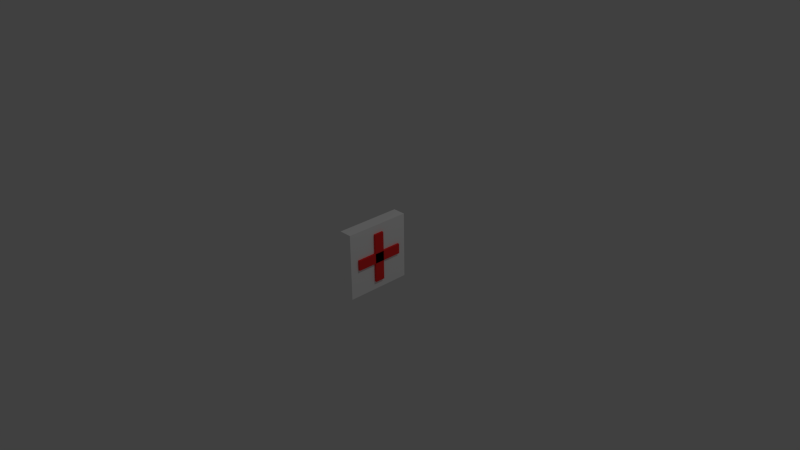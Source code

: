 # Source: HealthPack.blend  (saved by Blender 2.73.0; exported with 4.5.12 LTS)
import bpy
from mathutils import Matrix  # noqa: F401  (used for matrix-valued properties, if any)

bpy.ops.wm.read_factory_settings(use_empty=True)
scene = bpy.context.scene
scene.name = 'Scene'

# ---- collections
col_collection_1 = bpy.data.collections.new('Collection 1'); scene.collection.children.link(col_collection_1)

# ---- materials (node trees are filled in below, after node groups)
mat_material_001 = bpy.data.materials.new('Material.001')
mat_material_001.alpha_threshold = 0.0
mat_material_001.use_transparent_shadow = False
mat_material_001.diffuse_color = (0.9903, 0.03424, 0.03378, 1.0)
mat_material_001.roughness = 0.5
mat_material = bpy.data.materials.new('Material')
mat_material.alpha_threshold = 0.0
mat_material.use_transparent_shadow = False
mat_material.diffuse_color = (1.0, 1.0, 1.0, 1.0)
mat_material.roughness = 0.5
mat_material.line_color = (0.0, 0.0, 0.0, 1.0)
mat_material_002 = bpy.data.materials.new('Material.002')
mat_material_002.alpha_threshold = 0.0
mat_material_002.use_transparent_shadow = False
mat_material_002.diffuse_color = (0.99, 0.034, 0.034, 1.0)
mat_material_002.roughness = 0.5

# ---- material node trees

# ---- world
world_world = bpy.data.worlds.new('World'); scene.world = world_world
world_world.color = (0.05088, 0.05088, 0.05088)
world_world.use_sun_shadow = False
world_world.sun_shadow_jitter_overblur = 0.0
world_world.cycles.sampling_method = 'MANUAL'
world_world.cycles.sample_map_resolution = 256

# ---- cameras
cam_camera = bpy.data.cameras.new('Camera')
cam_camera.clip_end = 100.0
cam_camera.lens = 35.0
cam_camera.sensor_width = 32.0
cam_camera.sensor_height = 18.0
cam_camera.ortho_scale = 7.314
cam_camera.dof.focus_distance = 0.0
cam_camera.dof.aperture_fstop = 128.0

# ---- lights
light_lamp = bpy.data.lights.new('Lamp', 'POINT')
light_lamp.transmission_factor = 0.0
light_lamp.cutoff_distance = 30.0
light_lamp.energy = 100.0
light_lamp.shadow_buffer_clip_start = 1.001
light_lamp.shadow_soft_size = 0.1
light_lamp.shadow_maximum_resolution = 0.006
light_lamp.use_absolute_resolution = True
light_lamp.cycles.use_multiple_importance_sampling = False

# ---- meshes
me_cube_001 = bpy.data.meshes.new('Cube.001')
me_cube_001.from_pydata([(-1.0, -1.0, -1.0), (-1.0, 1.0, -1.0), (1.0, 1.0, -1.0), (1.0, -1.0, -1.0), (-1.0, -1.0, 1.0), (-1.0, 1.0, 1.0), (1.0, 1.0, 1.0), (1.0, -1.0, 1.0)], [], [(4, 5, 1, 0), (5, 6, 2, 1), (6, 7, 3, 2), (7, 4, 0, 3), (0, 1, 2, 3), (7, 6, 5, 4)])
me_cube_001.materials.append(mat_material_001)
me_cube_001.use_remesh_preserve_volume = False
me_cube_001.use_remesh_preserve_attributes = False
me_cube_001.use_mirror_vertex_groups = False
me_cube_001.update()
me_cube = bpy.data.meshes.new('Cube')
me_cube.from_pydata([(1.0, 1.0, -1.0), (1.0, -1.0, -1.0), (-1.0, -1.0, -1.0), (-1.0, 1.0, -1.0), (1.0, 1.0, 1.0), (1.0, -1.0, 1.0), (-1.0, -1.0, 1.0), (-1.0, 1.0, 1.0)], [], [(0, 1, 2, 3), (4, 7, 6, 5), (0, 4, 5, 1), (1, 5, 6, 2), (2, 6, 7, 3), (4, 0, 3, 7)])
me_cube.materials.append(mat_material)
me_cube.use_remesh_preserve_volume = False
me_cube.use_remesh_preserve_attributes = False
me_cube.use_mirror_vertex_groups = False
me_cube.update()
me_cube_002 = bpy.data.meshes.new('Cube.002')
me_cube_002.from_pydata([(-1.0, -1.0, -1.0), (-1.0, 1.0, -1.0), (1.0, 1.0, -1.0), (1.0, -1.0, -1.0), (-1.0, -1.0, 1.0), (-1.0, 1.0, 1.0), (1.0, 1.0, 1.0), (1.0, -1.0, 1.0)], [], [(4, 5, 1, 0), (5, 6, 2, 1), (6, 7, 3, 2), (7, 4, 0, 3), (0, 1, 2, 3), (7, 6, 5, 4)])
me_cube_002.materials.append(mat_material_002)
me_cube_002.use_remesh_preserve_volume = False
me_cube_002.use_remesh_preserve_attributes = False
me_cube_002.use_mirror_vertex_groups = False
me_cube_002.update()

# ---- objects
ob_cube_001 = bpy.data.objects.new('Cube.001', me_cube_001)
ob_cube = bpy.data.objects.new('Cube', me_cube)
ob_lamp = bpy.data.objects.new('Lamp', light_lamp)
ob_camera = bpy.data.objects.new('Camera', cam_camera)
ob_cube_002 = bpy.data.objects.new('Cube.002', me_cube_002)

# ---- transforms, parenting, visibility, modifiers, constraints
ob_cube_001.location = (0.0, 0.0, 0.0)
ob_cube_001.scale = (0.1185, 0.06865, 0.3391)
ob_cube_001.lineart.crease_threshold = 0.0
ob_cube.location = (0.0, 0.0, 0.0)
ob_cube.scale = (0.0884, 0.4556, 0.4556)
ob_cube.lock_rotations_4d = False
ob_cube.empty_display_type = 'ARROWS'
ob_cube.lineart.crease_threshold = 0.0
ob_lamp.location = (4.076, 1.005, 5.904)
ob_lamp.rotation_euler = (0.6503, 0.05522, 1.866)
ob_lamp.lock_rotations_4d = False
ob_lamp.empty_display_type = 'ARROWS'
ob_lamp.color = (0.0, 0.0, 0.0, 0.0)
ob_lamp.lineart.crease_threshold = 0.0
ob_camera.location = (7.481, -6.508, 5.344)
ob_camera.rotation_euler = (1.109, 0.01082, 0.8149)
ob_camera.lock_rotations_4d = False
ob_camera.empty_display_type = 'ARROWS'
ob_camera.color = (0.0, 0.0, 0.0, 0.0)
ob_camera.display_type = 'WIRE'
ob_camera.lineart.crease_threshold = 0.0
ob_cube_002.location = (0.0, 0.0, 0.0)
ob_cube_002.rotation_euler = (-1.571, -0.0, 0.0)
ob_cube_002.scale = (0.1185, 0.06865, 0.3391)
ob_cube_002.lineart.crease_threshold = 0.0

# ---- collection membership
col_collection_1.objects.link(ob_cube_001)
col_collection_1.objects.link(ob_cube)
col_collection_1.objects.link(ob_lamp)
col_collection_1.objects.link(ob_camera)
col_collection_1.objects.link(ob_cube_002)

# ---- scene / render settings (as saved in the file)
scene.camera = ob_camera
scene.frame_start = 1; scene.frame_end = 250; scene.frame_set(1)
scene.render.engine = 'BLENDER_EEVEE_NEXT'
scene.render.resolution_percentage = 50
scene.render.dither_intensity = 0.0
scene.cycles.use_denoising = False
scene.cycles.samples = 10
scene.cycles.sampling_pattern = 'TABULATED_SOBOL'
scene.cycles.light_sampling_threshold = 0.0
scene.cycles.use_adaptive_sampling = False
scene.cycles.use_light_tree = False
scene.cycles.blur_glossy = 0.0
scene.cycles.pixel_filter_type = 'GAUSSIAN'
scene.cycles.sample_clamp_indirect = 0.0
scene.view_settings.view_transform = 'Standard'
bpy.context.view_layer.update()
